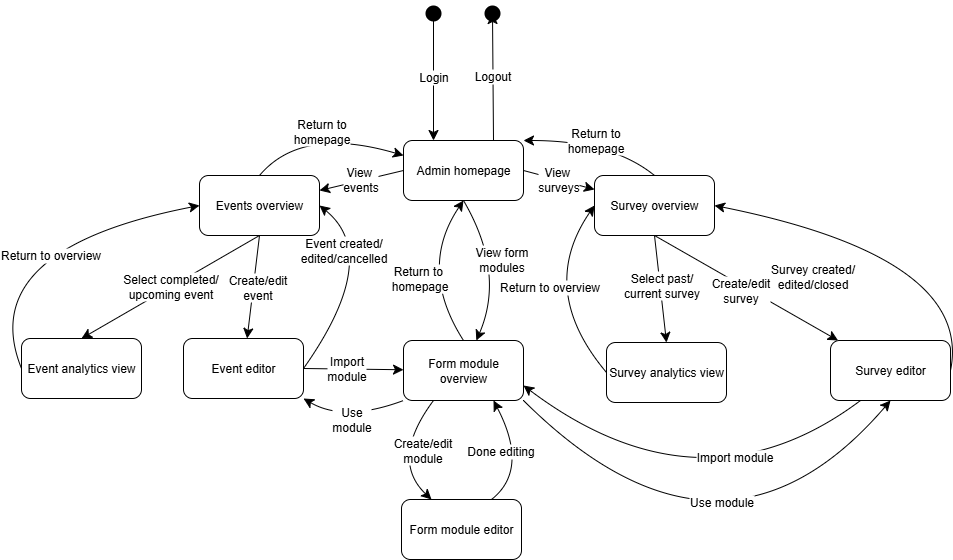

The diagram above was exported from draw.io. Its source (the exported page's mxGraphModel, read from the mxfile embedded in the PNG):
<mxGraphModel dx="1827" dy="960" grid="0" gridSize="10" guides="1" tooltips="1" connect="1" arrows="1" fold="1" page="0" pageScale="1" pageWidth="850" pageHeight="1100" math="0" shadow="0">
  <root>
    <mxCell id="0" />
    <mxCell id="1" parent="0" />
    <mxCell id="xO_okNXaOp-bEl8MRh24-26" value="Create/edit&lt;div&gt;&lt;div&gt;event&lt;/div&gt;&lt;/div&gt;" style="edgeStyle=none;curved=1;rounded=0;orthogonalLoop=1;jettySize=auto;html=1;exitX=0.5;exitY=1;exitDx=0;exitDy=0;fontSize=12;startSize=8;endSize=8;" edge="1" parent="1" source="xO_okNXaOp-bEl8MRh24-9" target="xO_okNXaOp-bEl8MRh24-13">
      <mxGeometry x="0.0157" y="4" relative="1" as="geometry">
        <mxPoint y="-1" as="offset" />
      </mxGeometry>
    </mxCell>
    <mxCell id="xO_okNXaOp-bEl8MRh24-42" value="Select completed/&lt;div&gt;upcoming event&lt;/div&gt;" style="edgeStyle=none;curved=1;rounded=0;orthogonalLoop=1;jettySize=auto;html=1;exitX=0.5;exitY=1;exitDx=0;exitDy=0;entryX=0.5;entryY=0;entryDx=0;entryDy=0;fontSize=12;startSize=8;endSize=8;" edge="1" parent="1" source="xO_okNXaOp-bEl8MRh24-9" target="xO_okNXaOp-bEl8MRh24-30">
      <mxGeometry relative="1" as="geometry" />
    </mxCell>
    <mxCell id="xO_okNXaOp-bEl8MRh24-89" value="Return to&lt;div&gt;homepage&lt;/div&gt;" style="edgeStyle=none;curved=1;rounded=0;orthogonalLoop=1;jettySize=auto;html=1;exitX=0.5;exitY=0;exitDx=0;exitDy=0;entryX=0;entryY=0.25;entryDx=0;entryDy=0;fontSize=12;startSize=8;endSize=8;" edge="1" parent="1" source="xO_okNXaOp-bEl8MRh24-9" target="xO_okNXaOp-bEl8MRh24-64">
      <mxGeometry relative="1" as="geometry">
        <Array as="points">
          <mxPoint x="192" y="308" />
        </Array>
      </mxGeometry>
    </mxCell>
    <mxCell id="xO_okNXaOp-bEl8MRh24-9" value="Events overview" style="rounded=1;whiteSpace=wrap;html=1;" vertex="1" parent="1">
      <mxGeometry x="90" y="358" width="120" height="60" as="geometry" />
    </mxCell>
    <mxCell id="xO_okNXaOp-bEl8MRh24-50" style="edgeStyle=none;curved=1;rounded=0;orthogonalLoop=1;jettySize=auto;html=1;exitX=1;exitY=0.5;exitDx=0;exitDy=0;entryX=1;entryY=0.5;entryDx=0;entryDy=0;fontSize=12;startSize=8;endSize=8;" edge="1" parent="1" source="xO_okNXaOp-bEl8MRh24-13" target="xO_okNXaOp-bEl8MRh24-9">
      <mxGeometry relative="1" as="geometry">
        <Array as="points">
          <mxPoint x="273" y="439" />
        </Array>
      </mxGeometry>
    </mxCell>
    <mxCell id="xO_okNXaOp-bEl8MRh24-51" value="Event created/&lt;div&gt;edited/cancelled&lt;/div&gt;" style="edgeLabel;html=1;align=center;verticalAlign=middle;resizable=0;points=[];fontSize=12;" vertex="1" connectable="0" parent="xO_okNXaOp-bEl8MRh24-50">
      <mxGeometry x="0.1026" y="36" relative="1" as="geometry">
        <mxPoint as="offset" />
      </mxGeometry>
    </mxCell>
    <mxCell id="xO_okNXaOp-bEl8MRh24-61" style="edgeStyle=none;curved=1;rounded=0;orthogonalLoop=1;jettySize=auto;html=1;exitX=1;exitY=0.5;exitDx=0;exitDy=0;fontSize=12;startSize=8;endSize=8;" edge="1" parent="1" source="xO_okNXaOp-bEl8MRh24-13" target="xO_okNXaOp-bEl8MRh24-54">
      <mxGeometry relative="1" as="geometry" />
    </mxCell>
    <mxCell id="xO_okNXaOp-bEl8MRh24-74" value="Import&lt;div&gt;module&lt;/div&gt;" style="edgeLabel;html=1;align=center;verticalAlign=middle;resizable=0;points=[];fontSize=12;" vertex="1" connectable="0" parent="xO_okNXaOp-bEl8MRh24-61">
      <mxGeometry x="-0.1586" y="1" relative="1" as="geometry">
        <mxPoint as="offset" />
      </mxGeometry>
    </mxCell>
    <mxCell id="xO_okNXaOp-bEl8MRh24-13" value="Event editor" style="rounded=1;whiteSpace=wrap;html=1;" vertex="1" parent="1">
      <mxGeometry x="74" y="521" width="120" height="60" as="geometry" />
    </mxCell>
    <mxCell id="xO_okNXaOp-bEl8MRh24-35" style="edgeStyle=none;curved=1;rounded=0;orthogonalLoop=1;jettySize=auto;html=1;exitX=0.5;exitY=1;exitDx=0;exitDy=0;fontSize=12;startSize=8;endSize=8;" edge="1" parent="1" source="xO_okNXaOp-bEl8MRh24-19" target="xO_okNXaOp-bEl8MRh24-22">
      <mxGeometry relative="1" as="geometry" />
    </mxCell>
    <mxCell id="xO_okNXaOp-bEl8MRh24-47" value="Create/edit&lt;div&gt;survey&lt;/div&gt;" style="edgeLabel;html=1;align=center;verticalAlign=middle;resizable=0;points=[];fontSize=12;" vertex="1" connectable="0" parent="xO_okNXaOp-bEl8MRh24-35">
      <mxGeometry x="-0.1549" y="-2" relative="1" as="geometry">
        <mxPoint x="9" y="8" as="offset" />
      </mxGeometry>
    </mxCell>
    <mxCell id="xO_okNXaOp-bEl8MRh24-44" style="edgeStyle=none;curved=1;rounded=0;orthogonalLoop=1;jettySize=auto;html=1;exitX=0.5;exitY=1;exitDx=0;exitDy=0;entryX=0.5;entryY=0;entryDx=0;entryDy=0;fontSize=12;startSize=8;endSize=8;" edge="1" parent="1" source="xO_okNXaOp-bEl8MRh24-19" target="xO_okNXaOp-bEl8MRh24-38">
      <mxGeometry relative="1" as="geometry" />
    </mxCell>
    <mxCell id="xO_okNXaOp-bEl8MRh24-45" value="Select past/&lt;div&gt;current survey&lt;/div&gt;" style="edgeLabel;html=1;align=center;verticalAlign=middle;resizable=0;points=[];fontSize=12;" vertex="1" connectable="0" parent="xO_okNXaOp-bEl8MRh24-44">
      <mxGeometry x="-0.0873" y="1" relative="1" as="geometry">
        <mxPoint as="offset" />
      </mxGeometry>
    </mxCell>
    <mxCell id="xO_okNXaOp-bEl8MRh24-90" value="Return to&lt;div&gt;homepage&lt;/div&gt;" style="edgeStyle=none;curved=1;rounded=0;orthogonalLoop=1;jettySize=auto;html=1;exitX=0.5;exitY=0;exitDx=0;exitDy=0;entryX=1;entryY=0;entryDx=0;entryDy=0;fontSize=12;startSize=8;endSize=8;" edge="1" parent="1" source="xO_okNXaOp-bEl8MRh24-19" target="xO_okNXaOp-bEl8MRh24-64">
      <mxGeometry relative="1" as="geometry">
        <Array as="points">
          <mxPoint x="502" y="323" />
        </Array>
      </mxGeometry>
    </mxCell>
    <mxCell id="xO_okNXaOp-bEl8MRh24-19" value="Survey overview" style="rounded=1;whiteSpace=wrap;html=1;" vertex="1" parent="1">
      <mxGeometry x="485" y="358" width="120" height="60" as="geometry" />
    </mxCell>
    <mxCell id="xO_okNXaOp-bEl8MRh24-49" value="" style="edgeStyle=none;curved=1;rounded=0;orthogonalLoop=1;jettySize=auto;html=1;exitX=1;exitY=0.5;exitDx=0;exitDy=0;entryX=1;entryY=0.5;entryDx=0;entryDy=0;fontSize=12;startSize=8;endSize=8;" edge="1" parent="1" source="xO_okNXaOp-bEl8MRh24-22" target="xO_okNXaOp-bEl8MRh24-19">
      <mxGeometry x="0.1979" y="32" relative="1" as="geometry">
        <Array as="points">
          <mxPoint x="864" y="440" />
        </Array>
        <mxPoint as="offset" />
      </mxGeometry>
    </mxCell>
    <mxCell id="xO_okNXaOp-bEl8MRh24-52" value="Survey created/&lt;div&gt;edited/closed&lt;/div&gt;" style="edgeLabel;html=1;align=center;verticalAlign=middle;resizable=0;points=[];fontSize=12;" vertex="1" connectable="0" parent="xO_okNXaOp-bEl8MRh24-49">
      <mxGeometry x="-0.5314" y="29" relative="1" as="geometry">
        <mxPoint x="-128" y="-1" as="offset" />
      </mxGeometry>
    </mxCell>
    <mxCell id="xO_okNXaOp-bEl8MRh24-63" style="edgeStyle=none;curved=1;rounded=0;orthogonalLoop=1;jettySize=auto;html=1;exitX=0.25;exitY=1;exitDx=0;exitDy=0;entryX=1;entryY=0.75;entryDx=0;entryDy=0;fontSize=12;startSize=8;endSize=8;" edge="1" parent="1" source="xO_okNXaOp-bEl8MRh24-22" target="xO_okNXaOp-bEl8MRh24-54">
      <mxGeometry relative="1" as="geometry">
        <Array as="points">
          <mxPoint x="592" y="702" />
        </Array>
      </mxGeometry>
    </mxCell>
    <mxCell id="xO_okNXaOp-bEl8MRh24-73" value="Import&lt;span style=&quot;background-color: light-dark(#ffffff, var(--ge-dark-color, #121212)); color: light-dark(rgb(0, 0, 0), rgb(255, 255, 255));&quot;&gt;&amp;nbsp;module&lt;/span&gt;" style="edgeLabel;html=1;align=center;verticalAlign=middle;resizable=0;points=[];fontSize=12;" vertex="1" connectable="0" parent="xO_okNXaOp-bEl8MRh24-63">
      <mxGeometry x="-0.3954" y="-17" relative="1" as="geometry">
        <mxPoint x="-15" y="-6" as="offset" />
      </mxGeometry>
    </mxCell>
    <mxCell id="xO_okNXaOp-bEl8MRh24-22" value="Survey editor" style="rounded=1;whiteSpace=wrap;html=1;" vertex="1" parent="1">
      <mxGeometry x="721" y="523" width="120" height="60" as="geometry" />
    </mxCell>
    <mxCell id="xO_okNXaOp-bEl8MRh24-53" value="Return to overview" style="edgeStyle=none;curved=1;rounded=0;orthogonalLoop=1;jettySize=auto;html=1;exitX=0;exitY=0.5;exitDx=0;exitDy=0;entryX=0;entryY=0.5;entryDx=0;entryDy=0;fontSize=12;startSize=8;endSize=8;" edge="1" parent="1" source="xO_okNXaOp-bEl8MRh24-30" target="xO_okNXaOp-bEl8MRh24-9">
      <mxGeometry x="0.1281" y="-21" relative="1" as="geometry">
        <Array as="points">
          <mxPoint x="-136" y="432" />
        </Array>
        <mxPoint as="offset" />
      </mxGeometry>
    </mxCell>
    <mxCell id="xO_okNXaOp-bEl8MRh24-30" value="Event analytics view" style="rounded=1;whiteSpace=wrap;html=1;" vertex="1" parent="1">
      <mxGeometry x="-88" y="521" width="120" height="60" as="geometry" />
    </mxCell>
    <mxCell id="xO_okNXaOp-bEl8MRh24-48" value="Return to overview" style="edgeStyle=none;curved=1;rounded=0;orthogonalLoop=1;jettySize=auto;html=1;exitX=0;exitY=0.5;exitDx=0;exitDy=0;entryX=0;entryY=0.5;entryDx=0;entryDy=0;fontSize=12;startSize=8;endSize=8;" edge="1" parent="1" source="xO_okNXaOp-bEl8MRh24-38" target="xO_okNXaOp-bEl8MRh24-19">
      <mxGeometry x="0.1118" y="-10" relative="1" as="geometry">
        <Array as="points">
          <mxPoint x="427" y="472" />
        </Array>
        <mxPoint as="offset" />
      </mxGeometry>
    </mxCell>
    <mxCell id="xO_okNXaOp-bEl8MRh24-38" value="Survey analytics view" style="rounded=1;whiteSpace=wrap;html=1;" vertex="1" parent="1">
      <mxGeometry x="497" y="525" width="120" height="60" as="geometry" />
    </mxCell>
    <mxCell id="xO_okNXaOp-bEl8MRh24-56" value="Create/edit&lt;div&gt;module&lt;/div&gt;" style="edgeStyle=none;curved=1;rounded=0;orthogonalLoop=1;jettySize=auto;html=1;exitX=0.25;exitY=1;exitDx=0;exitDy=0;entryX=0.25;entryY=0;entryDx=0;entryDy=0;fontSize=12;startSize=8;endSize=8;" edge="1" parent="1" source="xO_okNXaOp-bEl8MRh24-54" target="xO_okNXaOp-bEl8MRh24-55">
      <mxGeometry x="-0.3001" y="21" relative="1" as="geometry">
        <Array as="points">
          <mxPoint x="280" y="642" />
        </Array>
        <mxPoint y="1" as="offset" />
      </mxGeometry>
    </mxCell>
    <mxCell id="xO_okNXaOp-bEl8MRh24-75" value="Use module" style="edgeStyle=none;curved=1;rounded=0;orthogonalLoop=1;jettySize=auto;html=1;exitX=1;exitY=1;exitDx=0;exitDy=0;entryX=0.5;entryY=1;entryDx=0;entryDy=0;fontSize=12;startSize=8;endSize=8;" edge="1" parent="1" source="xO_okNXaOp-bEl8MRh24-54" target="xO_okNXaOp-bEl8MRh24-22">
      <mxGeometry x="0.3043" y="62" relative="1" as="geometry">
        <Array as="points">
          <mxPoint x="612" y="780" />
        </Array>
        <mxPoint as="offset" />
      </mxGeometry>
    </mxCell>
    <mxCell id="xO_okNXaOp-bEl8MRh24-76" value="Use&lt;div&gt;module&lt;/div&gt;" style="edgeStyle=none;curved=1;rounded=0;orthogonalLoop=1;jettySize=auto;html=1;exitX=0;exitY=1;exitDx=0;exitDy=0;entryX=1;entryY=1;entryDx=0;entryDy=0;fontSize=12;startSize=8;endSize=8;" edge="1" parent="1" source="xO_okNXaOp-bEl8MRh24-54" target="xO_okNXaOp-bEl8MRh24-13">
      <mxGeometry relative="1" as="geometry">
        <Array as="points">
          <mxPoint x="235" y="605" />
        </Array>
      </mxGeometry>
    </mxCell>
    <mxCell id="xO_okNXaOp-bEl8MRh24-87" style="edgeStyle=none;curved=1;rounded=0;orthogonalLoop=1;jettySize=auto;html=1;exitX=0.5;exitY=0;exitDx=0;exitDy=0;entryX=0.5;entryY=1;entryDx=0;entryDy=0;fontSize=12;startSize=8;endSize=8;" edge="1" parent="1" source="xO_okNXaOp-bEl8MRh24-54" target="xO_okNXaOp-bEl8MRh24-64">
      <mxGeometry relative="1" as="geometry">
        <Array as="points">
          <mxPoint x="308" y="451" />
        </Array>
      </mxGeometry>
    </mxCell>
    <mxCell id="xO_okNXaOp-bEl8MRh24-88" value="Return to&amp;nbsp;&lt;div&gt;&lt;span style=&quot;background-color: light-dark(#ffffff, var(--ge-dark-color, #121212)); color: light-dark(rgb(0, 0, 0), rgb(255, 255, 255));&quot;&gt;homepage&lt;/span&gt;&lt;/div&gt;" style="edgeLabel;html=1;align=center;verticalAlign=middle;resizable=0;points=[];fontSize=12;" vertex="1" connectable="0" parent="xO_okNXaOp-bEl8MRh24-87">
      <mxGeometry x="-0.1357" y="-14" relative="1" as="geometry">
        <mxPoint x="-17" y="6" as="offset" />
      </mxGeometry>
    </mxCell>
    <mxCell id="xO_okNXaOp-bEl8MRh24-54" value="Form module&lt;div&gt;overview&lt;/div&gt;" style="rounded=1;whiteSpace=wrap;html=1;" vertex="1" parent="1">
      <mxGeometry x="294" y="523" width="120" height="60" as="geometry" />
    </mxCell>
    <mxCell id="xO_okNXaOp-bEl8MRh24-59" value="Done editing" style="edgeStyle=none;curved=1;rounded=0;orthogonalLoop=1;jettySize=auto;html=1;exitX=0.75;exitY=0;exitDx=0;exitDy=0;entryX=0.75;entryY=1;entryDx=0;entryDy=0;fontSize=12;startSize=8;endSize=8;" edge="1" parent="1" source="xO_okNXaOp-bEl8MRh24-55" target="xO_okNXaOp-bEl8MRh24-54">
      <mxGeometry x="0.2213" y="18" relative="1" as="geometry">
        <Array as="points">
          <mxPoint x="420" y="652" />
        </Array>
        <mxPoint as="offset" />
      </mxGeometry>
    </mxCell>
    <mxCell id="xO_okNXaOp-bEl8MRh24-55" value="Form module editor" style="rounded=1;whiteSpace=wrap;html=1;" vertex="1" parent="1">
      <mxGeometry x="292" y="682" width="120" height="60" as="geometry" />
    </mxCell>
    <mxCell id="xO_okNXaOp-bEl8MRh24-65" style="edgeStyle=none;curved=1;rounded=0;orthogonalLoop=1;jettySize=auto;html=1;exitX=0;exitY=0.5;exitDx=0;exitDy=0;entryX=1;entryY=0.25;entryDx=0;entryDy=0;fontSize=12;startSize=8;endSize=8;" edge="1" parent="1" source="xO_okNXaOp-bEl8MRh24-64" target="xO_okNXaOp-bEl8MRh24-9">
      <mxGeometry relative="1" as="geometry" />
    </mxCell>
    <mxCell id="xO_okNXaOp-bEl8MRh24-81" value="View&amp;nbsp;&lt;div&gt;events&lt;/div&gt;" style="edgeLabel;html=1;align=center;verticalAlign=middle;resizable=0;points=[];fontSize=12;" vertex="1" connectable="0" parent="xO_okNXaOp-bEl8MRh24-65">
      <mxGeometry x="0.0417" y="-2" relative="1" as="geometry">
        <mxPoint as="offset" />
      </mxGeometry>
    </mxCell>
    <mxCell id="xO_okNXaOp-bEl8MRh24-66" value="View form&lt;div&gt;modules&lt;/div&gt;" style="edgeStyle=none;curved=1;rounded=0;orthogonalLoop=1;jettySize=auto;html=1;exitX=0.5;exitY=1;exitDx=0;exitDy=0;fontSize=12;startSize=8;endSize=8;" edge="1" parent="1" source="xO_okNXaOp-bEl8MRh24-64" target="xO_okNXaOp-bEl8MRh24-54">
      <mxGeometry x="-0.1047" y="3" relative="1" as="geometry">
        <Array as="points">
          <mxPoint x="396" y="455" />
        </Array>
        <mxPoint as="offset" />
      </mxGeometry>
    </mxCell>
    <mxCell id="xO_okNXaOp-bEl8MRh24-67" value="View&amp;nbsp;&lt;div&gt;surveys&lt;/div&gt;" style="edgeStyle=none;curved=1;rounded=0;orthogonalLoop=1;jettySize=auto;html=1;exitX=1;exitY=0.5;exitDx=0;exitDy=0;fontSize=12;startSize=8;endSize=8;" edge="1" parent="1" source="xO_okNXaOp-bEl8MRh24-64" target="xO_okNXaOp-bEl8MRh24-19">
      <mxGeometry relative="1" as="geometry" />
    </mxCell>
    <mxCell id="xO_okNXaOp-bEl8MRh24-64" value="Admin homepage" style="rounded=1;whiteSpace=wrap;html=1;" vertex="1" parent="1">
      <mxGeometry x="294" y="323" width="120" height="60" as="geometry" />
    </mxCell>
    <mxCell id="xO_okNXaOp-bEl8MRh24-84" value="Login" style="edgeStyle=none;curved=1;rounded=0;orthogonalLoop=1;jettySize=auto;html=1;entryX=0.25;entryY=0;entryDx=0;entryDy=0;fontSize=12;startSize=8;endSize=8;" edge="1" parent="1" source="xO_okNXaOp-bEl8MRh24-78" target="xO_okNXaOp-bEl8MRh24-64">
      <mxGeometry relative="1" as="geometry" />
    </mxCell>
    <mxCell id="xO_okNXaOp-bEl8MRh24-78" value="" style="shape=waypoint;sketch=0;size=6;pointerEvents=1;points=[];fillColor=none;resizable=0;rotatable=0;perimeter=centerPerimeter;snapToPoint=1;strokeWidth=6;" vertex="1" parent="1">
      <mxGeometry x="314" y="186" width="20" height="20" as="geometry" />
    </mxCell>
    <mxCell id="xO_okNXaOp-bEl8MRh24-85" value="" style="shape=waypoint;sketch=0;size=6;pointerEvents=1;points=[];fillColor=default;resizable=0;rotatable=0;perimeter=centerPerimeter;snapToPoint=1;strokeWidth=6;fillStyle=auto;" vertex="1" parent="1">
      <mxGeometry x="373" y="186" width="20" height="20" as="geometry" />
    </mxCell>
    <mxCell id="xO_okNXaOp-bEl8MRh24-86" value="Logout" style="edgeStyle=none;curved=1;rounded=0;orthogonalLoop=1;jettySize=auto;html=1;exitX=0.75;exitY=0;exitDx=0;exitDy=0;entryX=0.548;entryY=0.229;entryDx=0;entryDy=0;entryPerimeter=0;fontSize=12;startSize=8;endSize=8;" edge="1" parent="1" source="xO_okNXaOp-bEl8MRh24-64" target="xO_okNXaOp-bEl8MRh24-85">
      <mxGeometry relative="1" as="geometry" />
    </mxCell>
  </root>
</mxGraphModel>